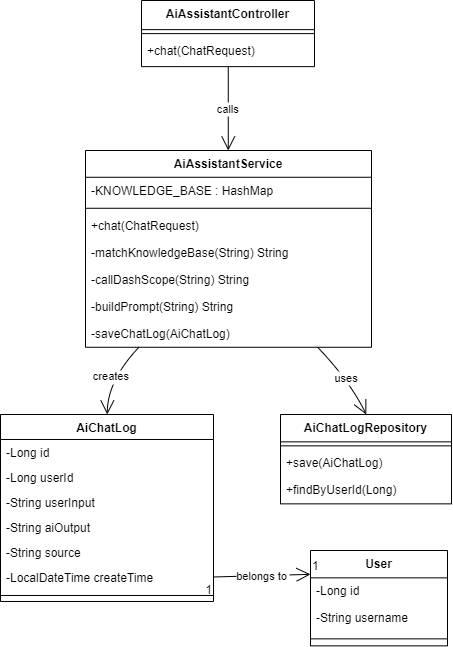

The diagram above was exported from draw.io. Its source (the exported page's mxGraphModel, read from the mxfile embedded in the PNG):
<mxGraphModel dx="1096" dy="522" grid="1" gridSize="10" guides="1" tooltips="1" connect="1" arrows="1" fold="1" page="1" pageScale="1" pageWidth="827" pageHeight="1169" math="0" shadow="0">
  <root>
    <mxCell id="0" />
    <mxCell id="1" parent="0" />
    <mxCell id="sAxhzCENyFYKmoHE3EtB-1" value="AiAssistantController" style="swimlane;fontStyle=1;align=center;verticalAlign=top;childLayout=stackLayout;horizontal=1;startSize=29.127273559570312;horizontalStack=0;resizeParent=1;resizeParentMax=0;resizeLast=0;collapsible=0;marginBottom=0;" vertex="1" parent="1">
      <mxGeometry x="161" y="20" width="173" height="66.12727355957031" as="geometry" />
    </mxCell>
    <mxCell id="sAxhzCENyFYKmoHE3EtB-2" style="line;strokeWidth=1;fillColor=none;align=left;verticalAlign=middle;spacingTop=-1;spacingLeft=3;spacingRight=3;rotatable=0;labelPosition=right;points=[];portConstraint=eastwest;strokeColor=inherit;" vertex="1" parent="sAxhzCENyFYKmoHE3EtB-1">
      <mxGeometry y="29.127273559570312" width="173" height="8" as="geometry" />
    </mxCell>
    <mxCell id="sAxhzCENyFYKmoHE3EtB-3" value="+chat(ChatRequest)" style="text;strokeColor=none;fillColor=none;align=left;verticalAlign=top;spacingLeft=4;spacingRight=4;overflow=hidden;rotatable=0;points=[[0,0.5],[1,0.5]];portConstraint=eastwest;" vertex="1" parent="sAxhzCENyFYKmoHE3EtB-1">
      <mxGeometry y="37.12727355957031" width="173" height="29" as="geometry" />
    </mxCell>
    <mxCell id="sAxhzCENyFYKmoHE3EtB-4" value="AiAssistantService" style="swimlane;fontStyle=1;align=center;verticalAlign=top;childLayout=stackLayout;horizontal=1;startSize=26.76623317173549;horizontalStack=0;resizeParent=1;resizeParentMax=0;resizeLast=0;collapsible=0;marginBottom=0;" vertex="1" parent="1">
      <mxGeometry x="105" y="170" width="286" height="196.7662331717355" as="geometry" />
    </mxCell>
    <mxCell id="sAxhzCENyFYKmoHE3EtB-5" value="-KNOWLEDGE_BASE : HashMap" style="text;strokeColor=none;fillColor=none;align=left;verticalAlign=top;spacingLeft=4;spacingRight=4;overflow=hidden;rotatable=0;points=[[0,0.5],[1,0.5]];portConstraint=eastwest;" vertex="1" parent="sAxhzCENyFYKmoHE3EtB-4">
      <mxGeometry y="26.76623317173549" width="286" height="27" as="geometry" />
    </mxCell>
    <mxCell id="sAxhzCENyFYKmoHE3EtB-6" style="line;strokeWidth=1;fillColor=none;align=left;verticalAlign=middle;spacingTop=-1;spacingLeft=3;spacingRight=3;rotatable=0;labelPosition=right;points=[];portConstraint=eastwest;strokeColor=inherit;" vertex="1" parent="sAxhzCENyFYKmoHE3EtB-4">
      <mxGeometry y="53.76623317173549" width="286" height="8" as="geometry" />
    </mxCell>
    <mxCell id="sAxhzCENyFYKmoHE3EtB-7" value="+chat(ChatRequest)" style="text;strokeColor=none;fillColor=none;align=left;verticalAlign=top;spacingLeft=4;spacingRight=4;overflow=hidden;rotatable=0;points=[[0,0.5],[1,0.5]];portConstraint=eastwest;" vertex="1" parent="sAxhzCENyFYKmoHE3EtB-4">
      <mxGeometry y="61.76623317173549" width="286" height="27" as="geometry" />
    </mxCell>
    <mxCell id="sAxhzCENyFYKmoHE3EtB-8" value="-matchKnowledgeBase(String) String" style="text;strokeColor=none;fillColor=none;align=left;verticalAlign=top;spacingLeft=4;spacingRight=4;overflow=hidden;rotatable=0;points=[[0,0.5],[1,0.5]];portConstraint=eastwest;" vertex="1" parent="sAxhzCENyFYKmoHE3EtB-4">
      <mxGeometry y="88.7662331717355" width="286" height="27" as="geometry" />
    </mxCell>
    <mxCell id="sAxhzCENyFYKmoHE3EtB-9" value="-callDashScope(String) String" style="text;strokeColor=none;fillColor=none;align=left;verticalAlign=top;spacingLeft=4;spacingRight=4;overflow=hidden;rotatable=0;points=[[0,0.5],[1,0.5]];portConstraint=eastwest;" vertex="1" parent="sAxhzCENyFYKmoHE3EtB-4">
      <mxGeometry y="115.7662331717355" width="286" height="27" as="geometry" />
    </mxCell>
    <mxCell id="sAxhzCENyFYKmoHE3EtB-10" value="-buildPrompt(String) String" style="text;strokeColor=none;fillColor=none;align=left;verticalAlign=top;spacingLeft=4;spacingRight=4;overflow=hidden;rotatable=0;points=[[0,0.5],[1,0.5]];portConstraint=eastwest;" vertex="1" parent="sAxhzCENyFYKmoHE3EtB-4">
      <mxGeometry y="142.7662331717355" width="286" height="27" as="geometry" />
    </mxCell>
    <mxCell id="sAxhzCENyFYKmoHE3EtB-11" value="-saveChatLog(AiChatLog)" style="text;strokeColor=none;fillColor=none;align=left;verticalAlign=top;spacingLeft=4;spacingRight=4;overflow=hidden;rotatable=0;points=[[0,0.5],[1,0.5]];portConstraint=eastwest;" vertex="1" parent="sAxhzCENyFYKmoHE3EtB-4">
      <mxGeometry y="169.7662331717355" width="286" height="27" as="geometry" />
    </mxCell>
    <mxCell id="sAxhzCENyFYKmoHE3EtB-12" value="AiChatLog" style="swimlane;fontStyle=1;align=center;verticalAlign=top;childLayout=stackLayout;horizontal=1;startSize=24.981817626953124;horizontalStack=0;resizeParent=1;resizeParentMax=0;resizeLast=0;collapsible=0;marginBottom=0;" vertex="1" parent="1">
      <mxGeometry x="20" y="434" width="213" height="186.98181762695313" as="geometry" />
    </mxCell>
    <mxCell id="sAxhzCENyFYKmoHE3EtB-13" value="-Long id" style="text;strokeColor=none;fillColor=none;align=left;verticalAlign=top;spacingLeft=4;spacingRight=4;overflow=hidden;rotatable=0;points=[[0,0.5],[1,0.5]];portConstraint=eastwest;" vertex="1" parent="sAxhzCENyFYKmoHE3EtB-12">
      <mxGeometry y="24.981817626953124" width="213" height="25" as="geometry" />
    </mxCell>
    <mxCell id="sAxhzCENyFYKmoHE3EtB-14" value="-Long userId" style="text;strokeColor=none;fillColor=none;align=left;verticalAlign=top;spacingLeft=4;spacingRight=4;overflow=hidden;rotatable=0;points=[[0,0.5],[1,0.5]];portConstraint=eastwest;" vertex="1" parent="sAxhzCENyFYKmoHE3EtB-12">
      <mxGeometry y="49.981817626953124" width="213" height="25" as="geometry" />
    </mxCell>
    <mxCell id="sAxhzCENyFYKmoHE3EtB-15" value="-String userInput" style="text;strokeColor=none;fillColor=none;align=left;verticalAlign=top;spacingLeft=4;spacingRight=4;overflow=hidden;rotatable=0;points=[[0,0.5],[1,0.5]];portConstraint=eastwest;" vertex="1" parent="sAxhzCENyFYKmoHE3EtB-12">
      <mxGeometry y="74.98181762695313" width="213" height="25" as="geometry" />
    </mxCell>
    <mxCell id="sAxhzCENyFYKmoHE3EtB-16" value="-String aiOutput" style="text;strokeColor=none;fillColor=none;align=left;verticalAlign=top;spacingLeft=4;spacingRight=4;overflow=hidden;rotatable=0;points=[[0,0.5],[1,0.5]];portConstraint=eastwest;" vertex="1" parent="sAxhzCENyFYKmoHE3EtB-12">
      <mxGeometry y="99.98181762695313" width="213" height="25" as="geometry" />
    </mxCell>
    <mxCell id="sAxhzCENyFYKmoHE3EtB-17" value="-String source" style="text;strokeColor=none;fillColor=none;align=left;verticalAlign=top;spacingLeft=4;spacingRight=4;overflow=hidden;rotatable=0;points=[[0,0.5],[1,0.5]];portConstraint=eastwest;" vertex="1" parent="sAxhzCENyFYKmoHE3EtB-12">
      <mxGeometry y="124.98181762695313" width="213" height="25" as="geometry" />
    </mxCell>
    <mxCell id="sAxhzCENyFYKmoHE3EtB-18" value="-LocalDateTime createTime" style="text;strokeColor=none;fillColor=none;align=left;verticalAlign=top;spacingLeft=4;spacingRight=4;overflow=hidden;rotatable=0;points=[[0,0.5],[1,0.5]];portConstraint=eastwest;" vertex="1" parent="sAxhzCENyFYKmoHE3EtB-12">
      <mxGeometry y="149.98181762695313" width="213" height="25" as="geometry" />
    </mxCell>
    <mxCell id="sAxhzCENyFYKmoHE3EtB-19" style="line;strokeWidth=1;fillColor=none;align=left;verticalAlign=middle;spacingTop=-1;spacingLeft=3;spacingRight=3;rotatable=0;labelPosition=right;points=[];portConstraint=eastwest;strokeColor=inherit;" vertex="1" parent="sAxhzCENyFYKmoHE3EtB-12">
      <mxGeometry y="174.98181762695313" width="213" height="12" as="geometry" />
    </mxCell>
    <mxCell id="sAxhzCENyFYKmoHE3EtB-20" value="AiChatLogRepository" style="swimlane;fontStyle=1;align=center;verticalAlign=top;childLayout=stackLayout;horizontal=1;startSize=27.35064915248326;horizontalStack=0;resizeParent=1;resizeParentMax=0;resizeLast=0;collapsible=0;marginBottom=0;" vertex="1" parent="1">
      <mxGeometry x="300" y="434" width="171" height="89.35064915248326" as="geometry" />
    </mxCell>
    <mxCell id="sAxhzCENyFYKmoHE3EtB-21" style="line;strokeWidth=1;fillColor=none;align=left;verticalAlign=middle;spacingTop=-1;spacingLeft=3;spacingRight=3;rotatable=0;labelPosition=right;points=[];portConstraint=eastwest;strokeColor=inherit;" vertex="1" parent="sAxhzCENyFYKmoHE3EtB-20">
      <mxGeometry y="27.35064915248326" width="171" height="8" as="geometry" />
    </mxCell>
    <mxCell id="sAxhzCENyFYKmoHE3EtB-22" value="+save(AiChatLog)" style="text;strokeColor=none;fillColor=none;align=left;verticalAlign=top;spacingLeft=4;spacingRight=4;overflow=hidden;rotatable=0;points=[[0,0.5],[1,0.5]];portConstraint=eastwest;" vertex="1" parent="sAxhzCENyFYKmoHE3EtB-20">
      <mxGeometry y="35.35064915248326" width="171" height="27" as="geometry" />
    </mxCell>
    <mxCell id="sAxhzCENyFYKmoHE3EtB-23" value="+findByUserId(Long)" style="text;strokeColor=none;fillColor=none;align=left;verticalAlign=top;spacingLeft=4;spacingRight=4;overflow=hidden;rotatable=0;points=[[0,0.5],[1,0.5]];portConstraint=eastwest;" vertex="1" parent="sAxhzCENyFYKmoHE3EtB-20">
      <mxGeometry y="62.35064915248326" width="171" height="27" as="geometry" />
    </mxCell>
    <mxCell id="sAxhzCENyFYKmoHE3EtB-24" value="User" style="swimlane;fontStyle=1;align=center;verticalAlign=top;childLayout=stackLayout;horizontal=1;startSize=27.35064915248326;horizontalStack=0;resizeParent=1;resizeParentMax=0;resizeLast=0;collapsible=0;marginBottom=0;" vertex="1" parent="1">
      <mxGeometry x="330" y="570" width="137" height="95.35064915248326" as="geometry" />
    </mxCell>
    <mxCell id="sAxhzCENyFYKmoHE3EtB-25" value="-Long id" style="text;strokeColor=none;fillColor=none;align=left;verticalAlign=top;spacingLeft=4;spacingRight=4;overflow=hidden;rotatable=0;points=[[0,0.5],[1,0.5]];portConstraint=eastwest;" vertex="1" parent="sAxhzCENyFYKmoHE3EtB-24">
      <mxGeometry y="27.35064915248326" width="137" height="27" as="geometry" />
    </mxCell>
    <mxCell id="sAxhzCENyFYKmoHE3EtB-26" value="-String username" style="text;strokeColor=none;fillColor=none;align=left;verticalAlign=top;spacingLeft=4;spacingRight=4;overflow=hidden;rotatable=0;points=[[0,0.5],[1,0.5]];portConstraint=eastwest;" vertex="1" parent="sAxhzCENyFYKmoHE3EtB-24">
      <mxGeometry y="54.35064915248326" width="137" height="27" as="geometry" />
    </mxCell>
    <mxCell id="sAxhzCENyFYKmoHE3EtB-27" style="line;strokeWidth=1;fillColor=none;align=left;verticalAlign=middle;spacingTop=-1;spacingLeft=3;spacingRight=3;rotatable=0;labelPosition=right;points=[];portConstraint=eastwest;strokeColor=inherit;" vertex="1" parent="sAxhzCENyFYKmoHE3EtB-24">
      <mxGeometry y="81.35064915248326" width="137" height="14" as="geometry" />
    </mxCell>
    <mxCell id="sAxhzCENyFYKmoHE3EtB-28" value="calls" style="curved=1;startArrow=none;endArrow=open;endSize=12;exitX=0.5014984483663747;exitY=0.9977553567768614;entryX=0.49915815233350636;entryY=-0.0013985853928786057;rounded=0;" edge="1" parent="1" source="sAxhzCENyFYKmoHE3EtB-1" target="sAxhzCENyFYKmoHE3EtB-4">
      <mxGeometry relative="1" as="geometry">
        <Array as="points" />
      </mxGeometry>
    </mxCell>
    <mxCell id="sAxhzCENyFYKmoHE3EtB-29" value="uses" style="curved=1;startArrow=none;endArrow=open;endSize=12;exitX=0.812000409832655;exitY=1.0004661951309595;entryX=0.5017028719361065;entryY=-0.0017482684208796574;rounded=0;" edge="1" parent="1" source="sAxhzCENyFYKmoHE3EtB-4" target="sAxhzCENyFYKmoHE3EtB-20">
      <mxGeometry relative="1" as="geometry">
        <Array as="points">
          <mxPoint x="369" y="400" />
        </Array>
      </mxGeometry>
    </mxCell>
    <mxCell id="sAxhzCENyFYKmoHE3EtB-30" value="creates" style="curved=1;startArrow=none;endArrow=open;endSize=12;exitX=0.18631589483435773;exitY=1.0004661951309595;entryX=0.5010670048530113;entryY=0;rounded=0;" edge="1" parent="1" source="sAxhzCENyFYKmoHE3EtB-4" target="sAxhzCENyFYKmoHE3EtB-12">
      <mxGeometry relative="1" as="geometry">
        <Array as="points">
          <mxPoint x="127" y="400" />
        </Array>
      </mxGeometry>
    </mxCell>
    <mxCell id="sAxhzCENyFYKmoHE3EtB-31" value="belongs to" style="curved=1;startArrow=none;endArrow=open;endSize=12;exitX=1;exitY=0.5;entryX=0;entryY=0.25;rounded=0;exitDx=0;exitDy=0;entryDx=0;entryDy=0;" edge="1" parent="1" source="sAxhzCENyFYKmoHE3EtB-18" target="sAxhzCENyFYKmoHE3EtB-24">
      <mxGeometry relative="1" as="geometry">
        <Array as="points" />
      </mxGeometry>
    </mxCell>
    <mxCell id="sAxhzCENyFYKmoHE3EtB-32" value="1" style="edgeLabel;resizable=0;labelBackgroundColor=none;fontSize=12;align=right;verticalAlign=top;" vertex="1" parent="sAxhzCENyFYKmoHE3EtB-31">
      <mxGeometry x="-1" relative="1" as="geometry" />
    </mxCell>
    <mxCell id="sAxhzCENyFYKmoHE3EtB-33" value="1" style="edgeLabel;resizable=0;labelBackgroundColor=none;fontSize=12;align=left;verticalAlign=bottom;" vertex="1" parent="sAxhzCENyFYKmoHE3EtB-31">
      <mxGeometry x="1" relative="1" as="geometry" />
    </mxCell>
  </root>
</mxGraphModel>